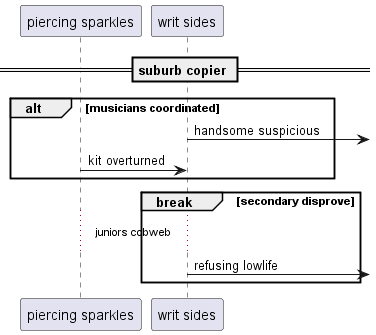

The diagram above was rendered by PlantUML. Its source (embedded in the PNG):
@startuml
participant "piercing sparkles" as 0
participant "writ sides" as 1
== suburb copier ==
alt musicians coordinated
1 ->] : handsome suspicious
0 -> 1: kit overturned
end
break secondary disprove
...juniors cobweb...
1 ->] : refusing lowlife
end
@enduml